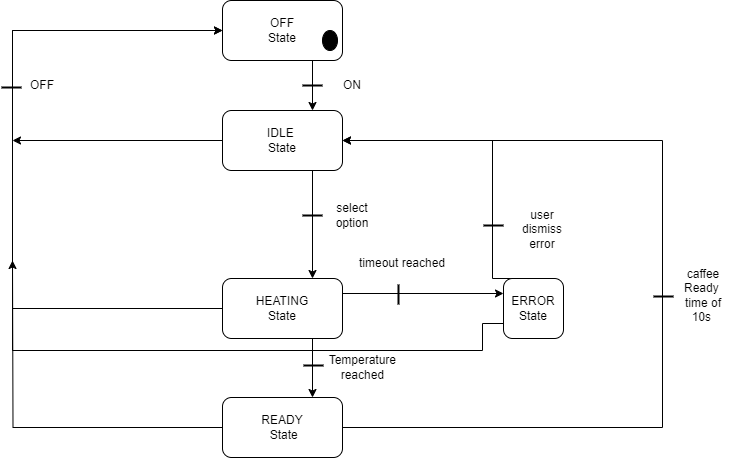

The diagram above was exported from draw.io. Its source (the exported page's mxGraphModel, read from the mxfile embedded in the PNG):
<mxGraphModel dx="1036" dy="614" grid="1" gridSize="10" guides="1" tooltips="1" connect="1" arrows="1" fold="1" page="1" pageScale="1" pageWidth="850" pageHeight="1100" background="#FFFFFF" math="0" shadow="0">
  <root>
    <mxCell id="0" />
    <mxCell id="1" parent="0" />
    <mxCell id="Ox07F1z0sxaMoif2ThLu-37" style="edgeStyle=orthogonalEdgeStyle;rounded=0;orthogonalLoop=1;jettySize=auto;html=1;exitX=0.75;exitY=1;exitDx=0;exitDy=0;entryX=0.75;entryY=0;entryDx=0;entryDy=0;" edge="1" parent="1" source="Ox07F1z0sxaMoif2ThLu-1" target="Ox07F1z0sxaMoif2ThLu-2">
      <mxGeometry relative="1" as="geometry" />
    </mxCell>
    <mxCell id="Ox07F1z0sxaMoif2ThLu-1" value="OFF&lt;br&gt;State" style="rounded=1;whiteSpace=wrap;html=1;" vertex="1" parent="1">
      <mxGeometry x="310" width="120" height="60" as="geometry" />
    </mxCell>
    <mxCell id="Ox07F1z0sxaMoif2ThLu-23" style="edgeStyle=orthogonalEdgeStyle;rounded=0;orthogonalLoop=1;jettySize=auto;html=1;exitX=0;exitY=0.5;exitDx=0;exitDy=0;" edge="1" parent="1" source="Ox07F1z0sxaMoif2ThLu-2">
      <mxGeometry relative="1" as="geometry">
        <mxPoint x="100" y="140" as="targetPoint" />
      </mxGeometry>
    </mxCell>
    <mxCell id="Ox07F1z0sxaMoif2ThLu-2" value="IDLE&amp;nbsp;&lt;br&gt;State&lt;br&gt;" style="rounded=1;whiteSpace=wrap;html=1;" vertex="1" parent="1">
      <mxGeometry x="310" y="110" width="120" height="60" as="geometry" />
    </mxCell>
    <mxCell id="Ox07F1z0sxaMoif2ThLu-9" style="edgeStyle=orthogonalEdgeStyle;rounded=0;orthogonalLoop=1;jettySize=auto;html=1;exitX=0.75;exitY=1;exitDx=0;exitDy=0;entryX=0.75;entryY=0;entryDx=0;entryDy=0;" edge="1" parent="1" source="Ox07F1z0sxaMoif2ThLu-3" target="Ox07F1z0sxaMoif2ThLu-4">
      <mxGeometry relative="1" as="geometry" />
    </mxCell>
    <mxCell id="Ox07F1z0sxaMoif2ThLu-12" style="edgeStyle=orthogonalEdgeStyle;rounded=0;orthogonalLoop=1;jettySize=auto;html=1;exitX=0;exitY=0.5;exitDx=0;exitDy=0;entryX=0;entryY=0.5;entryDx=0;entryDy=0;" edge="1" parent="1" source="Ox07F1z0sxaMoif2ThLu-3" target="Ox07F1z0sxaMoif2ThLu-1">
      <mxGeometry relative="1" as="geometry">
        <mxPoint x="100" y="140" as="targetPoint" />
        <Array as="points">
          <mxPoint x="100" y="308" />
          <mxPoint x="100" y="30" />
        </Array>
      </mxGeometry>
    </mxCell>
    <mxCell id="Ox07F1z0sxaMoif2ThLu-17" style="edgeStyle=orthogonalEdgeStyle;rounded=0;orthogonalLoop=1;jettySize=auto;html=1;exitX=1;exitY=0.25;exitDx=0;exitDy=0;entryX=0;entryY=0.25;entryDx=0;entryDy=0;" edge="1" parent="1" source="Ox07F1z0sxaMoif2ThLu-3" target="Ox07F1z0sxaMoif2ThLu-16">
      <mxGeometry relative="1" as="geometry" />
    </mxCell>
    <mxCell id="Ox07F1z0sxaMoif2ThLu-3" value="HEATING&lt;br&gt;State" style="rounded=1;whiteSpace=wrap;html=1;" vertex="1" parent="1">
      <mxGeometry x="310" y="278" width="120" height="60" as="geometry" />
    </mxCell>
    <mxCell id="Ox07F1z0sxaMoif2ThLu-13" style="edgeStyle=orthogonalEdgeStyle;rounded=0;orthogonalLoop=1;jettySize=auto;html=1;exitX=0;exitY=0.5;exitDx=0;exitDy=0;" edge="1" parent="1" source="Ox07F1z0sxaMoif2ThLu-4">
      <mxGeometry relative="1" as="geometry">
        <mxPoint x="100" y="260" as="targetPoint" />
      </mxGeometry>
    </mxCell>
    <mxCell id="Ox07F1z0sxaMoif2ThLu-27" style="edgeStyle=orthogonalEdgeStyle;rounded=0;orthogonalLoop=1;jettySize=auto;html=1;entryX=1;entryY=0.5;entryDx=0;entryDy=0;" edge="1" parent="1" source="Ox07F1z0sxaMoif2ThLu-4" target="Ox07F1z0sxaMoif2ThLu-2">
      <mxGeometry relative="1" as="geometry">
        <Array as="points">
          <mxPoint x="750" y="427" />
          <mxPoint x="750" y="140" />
        </Array>
      </mxGeometry>
    </mxCell>
    <mxCell id="Ox07F1z0sxaMoif2ThLu-4" value="READY&lt;br&gt;&amp;nbsp;State" style="rounded=1;whiteSpace=wrap;html=1;" vertex="1" parent="1">
      <mxGeometry x="310" y="397" width="120" height="60" as="geometry" />
    </mxCell>
    <mxCell id="Ox07F1z0sxaMoif2ThLu-8" value="" style="endArrow=classic;html=1;rounded=0;entryX=0.75;entryY=0;entryDx=0;entryDy=0;exitX=0.75;exitY=1;exitDx=0;exitDy=0;" edge="1" parent="1" source="Ox07F1z0sxaMoif2ThLu-2" target="Ox07F1z0sxaMoif2ThLu-3">
      <mxGeometry width="50" height="50" relative="1" as="geometry">
        <mxPoint x="400" y="180" as="sourcePoint" />
        <mxPoint x="403" y="220" as="targetPoint" />
      </mxGeometry>
    </mxCell>
    <mxCell id="Ox07F1z0sxaMoif2ThLu-18" style="edgeStyle=orthogonalEdgeStyle;rounded=0;orthogonalLoop=1;jettySize=auto;html=1;exitX=0.25;exitY=0;exitDx=0;exitDy=0;entryX=1;entryY=0.5;entryDx=0;entryDy=0;" edge="1" parent="1" source="Ox07F1z0sxaMoif2ThLu-16" target="Ox07F1z0sxaMoif2ThLu-2">
      <mxGeometry relative="1" as="geometry">
        <Array as="points">
          <mxPoint x="580" y="278" />
          <mxPoint x="580" y="140" />
        </Array>
      </mxGeometry>
    </mxCell>
    <mxCell id="Ox07F1z0sxaMoif2ThLu-46" style="edgeStyle=orthogonalEdgeStyle;rounded=0;orthogonalLoop=1;jettySize=auto;html=1;exitX=0;exitY=0.75;exitDx=0;exitDy=0;entryX=0;entryY=0.5;entryDx=0;entryDy=0;" edge="1" parent="1" source="Ox07F1z0sxaMoif2ThLu-16" target="Ox07F1z0sxaMoif2ThLu-1">
      <mxGeometry relative="1" as="geometry">
        <Array as="points">
          <mxPoint x="570" y="323" />
          <mxPoint x="570" y="350" />
          <mxPoint x="100" y="350" />
          <mxPoint x="100" y="30" />
        </Array>
      </mxGeometry>
    </mxCell>
    <mxCell id="Ox07F1z0sxaMoif2ThLu-16" value="ERROR&lt;br&gt;State" style="rounded=1;whiteSpace=wrap;html=1;" vertex="1" parent="1">
      <mxGeometry x="591" y="278" width="60" height="60" as="geometry" />
    </mxCell>
    <mxCell id="Ox07F1z0sxaMoif2ThLu-19" value="" style="ellipse;fillColor=strokeColor;html=1;" vertex="1" parent="1">
      <mxGeometry x="410" y="30" width="15" height="20" as="geometry" />
    </mxCell>
    <mxCell id="Ox07F1z0sxaMoif2ThLu-20" value="ON" style="text;html=1;strokeColor=none;fillColor=none;align=center;verticalAlign=middle;whiteSpace=wrap;rounded=0;" vertex="1" parent="1">
      <mxGeometry x="410" y="70" width="60" height="30" as="geometry" />
    </mxCell>
    <mxCell id="Ox07F1z0sxaMoif2ThLu-21" value="OFF" style="text;html=1;strokeColor=none;fillColor=none;align=center;verticalAlign=middle;whiteSpace=wrap;rounded=0;" vertex="1" parent="1">
      <mxGeometry x="100" y="70" width="60" height="30" as="geometry" />
    </mxCell>
    <mxCell id="Ox07F1z0sxaMoif2ThLu-24" value="select option" style="text;html=1;strokeColor=none;fillColor=none;align=center;verticalAlign=middle;whiteSpace=wrap;rounded=0;" vertex="1" parent="1">
      <mxGeometry x="410" y="200" width="60" height="30" as="geometry" />
    </mxCell>
    <mxCell id="Ox07F1z0sxaMoif2ThLu-25" value="Temperature&amp;nbsp;&lt;br&gt;reached&amp;nbsp;" style="text;html=1;strokeColor=none;fillColor=none;align=center;verticalAlign=middle;whiteSpace=wrap;rounded=0;" vertex="1" parent="1">
      <mxGeometry x="422" y="352" width="60" height="30" as="geometry" />
    </mxCell>
    <mxCell id="Ox07F1z0sxaMoif2ThLu-26" value="timeout reached" style="text;html=1;strokeColor=none;fillColor=none;align=center;verticalAlign=middle;whiteSpace=wrap;rounded=0;" vertex="1" parent="1">
      <mxGeometry x="430" y="248" width="120" height="30" as="geometry" />
    </mxCell>
    <mxCell id="Ox07F1z0sxaMoif2ThLu-28" value="caffee Ready&amp;nbsp; time of 10s&amp;nbsp;" style="text;html=1;strokeColor=none;fillColor=none;align=center;verticalAlign=middle;whiteSpace=wrap;rounded=0;" vertex="1" parent="1">
      <mxGeometry x="761" y="276" width="60" height="38" as="geometry" />
    </mxCell>
    <mxCell id="Ox07F1z0sxaMoif2ThLu-30" value="" style="line;strokeWidth=2;html=1;" vertex="1" parent="1">
      <mxGeometry x="390" y="210" width="20" height="10" as="geometry" />
    </mxCell>
    <mxCell id="Ox07F1z0sxaMoif2ThLu-36" value="" style="line;strokeWidth=2;html=1;" vertex="1" parent="1">
      <mxGeometry x="391" y="360" width="20" height="10" as="geometry" />
    </mxCell>
    <mxCell id="Ox07F1z0sxaMoif2ThLu-39" value="" style="line;strokeWidth=2;html=1;" vertex="1" parent="1">
      <mxGeometry x="390" y="80" width="20" height="10" as="geometry" />
    </mxCell>
    <mxCell id="Ox07F1z0sxaMoif2ThLu-40" value="" style="line;strokeWidth=2;html=1;" vertex="1" parent="1">
      <mxGeometry x="741" y="291" width="20" height="10" as="geometry" />
    </mxCell>
    <mxCell id="Ox07F1z0sxaMoif2ThLu-42" value="" style="line;strokeWidth=2;html=1;" vertex="1" parent="1">
      <mxGeometry x="89" y="82" width="20" height="10" as="geometry" />
    </mxCell>
    <mxCell id="Ox07F1z0sxaMoif2ThLu-43" value="" style="line;strokeWidth=2;html=1;rotation=-90;" vertex="1" parent="1">
      <mxGeometry x="476" y="289" width="20" height="10" as="geometry" />
    </mxCell>
    <mxCell id="Ox07F1z0sxaMoif2ThLu-44" value="" style="line;strokeWidth=2;html=1;" vertex="1" parent="1">
      <mxGeometry x="571" y="220" width="20" height="10" as="geometry" />
    </mxCell>
    <mxCell id="Ox07F1z0sxaMoif2ThLu-45" value="user dismiss error" style="text;html=1;strokeColor=none;fillColor=none;align=center;verticalAlign=middle;whiteSpace=wrap;rounded=0;" vertex="1" parent="1">
      <mxGeometry x="600" y="212" width="60" height="34" as="geometry" />
    </mxCell>
  </root>
</mxGraphModel>